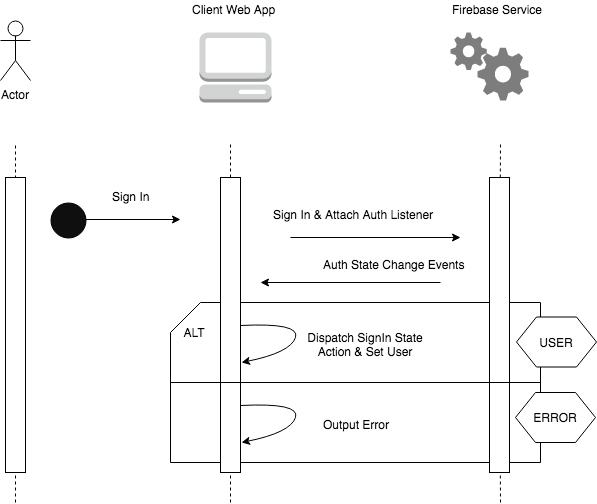

The diagram above was exported from draw.io. Its source (the exported page's mxGraphModel, read from the mxfile embedded in the PNG):
<mxGraphModel dx="1158" dy="694" grid="1" gridSize="10" guides="1" tooltips="1" connect="1" arrows="1" fold="1" page="1" pageScale="1" pageWidth="850" pageHeight="1100" math="0" shadow="0">
  <root>
    <mxCell id="0" />
    <mxCell id="1" parent="0" />
    <mxCell id="qHUT7QfFjS2Ny-NaqET1-20" value="" style="shape=card;whiteSpace=wrap;html=1;fillColor=#FFFFFF;" vertex="1" parent="1">
      <mxGeometry x="350" y="380" width="370" height="160" as="geometry" />
    </mxCell>
    <mxCell id="qHUT7QfFjS2Ny-NaqET1-1" value="Actor" style="shape=umlActor;verticalLabelPosition=bottom;labelBackgroundColor=#ffffff;verticalAlign=top;html=1;" vertex="1" parent="1">
      <mxGeometry x="180" y="98" width="30" height="60" as="geometry" />
    </mxCell>
    <mxCell id="qHUT7QfFjS2Ny-NaqET1-3" value="" style="outlineConnect=0;dashed=0;verticalLabelPosition=bottom;verticalAlign=top;align=center;html=1;shape=mxgraph.aws3.management_console;fillColor=#D2D3D3;gradientColor=none;" vertex="1" parent="1">
      <mxGeometry x="379" y="110" width="72" height="70" as="geometry" />
    </mxCell>
    <mxCell id="qHUT7QfFjS2Ny-NaqET1-6" value="" style="shadow=0;dashed=0;html=1;strokeColor=none;labelPosition=center;verticalLabelPosition=bottom;verticalAlign=top;align=center;shape=mxgraph.mscae.general.gears;fillColor=#7D7D7D;pointerEvents=1;" vertex="1" parent="1">
      <mxGeometry x="630" y="110" width="78" height="68" as="geometry" />
    </mxCell>
    <mxCell id="qHUT7QfFjS2Ny-NaqET1-7" value="" style="endArrow=none;dashed=1;html=1;" edge="1" parent="1" source="qHUT7QfFjS2Ny-NaqET1-9">
      <mxGeometry width="50" height="50" relative="1" as="geometry">
        <mxPoint x="410" y="580" as="sourcePoint" />
        <mxPoint x="410" y="220" as="targetPoint" />
      </mxGeometry>
    </mxCell>
    <mxCell id="qHUT7QfFjS2Ny-NaqET1-8" value="" style="endArrow=none;dashed=1;html=1;" edge="1" parent="1" source="qHUT7QfFjS2Ny-NaqET1-11">
      <mxGeometry width="50" height="50" relative="1" as="geometry">
        <mxPoint x="680" y="580" as="sourcePoint" />
        <mxPoint x="680" y="220" as="targetPoint" />
      </mxGeometry>
    </mxCell>
    <mxCell id="qHUT7QfFjS2Ny-NaqET1-9" value="" style="rounded=0;whiteSpace=wrap;html=1;" vertex="1" parent="1">
      <mxGeometry x="400" y="255" width="20" height="295" as="geometry" />
    </mxCell>
    <mxCell id="qHUT7QfFjS2Ny-NaqET1-10" value="" style="endArrow=none;dashed=1;html=1;" edge="1" parent="1" target="qHUT7QfFjS2Ny-NaqET1-9">
      <mxGeometry width="50" height="50" relative="1" as="geometry">
        <mxPoint x="410" y="580" as="sourcePoint" />
        <mxPoint x="410" y="220" as="targetPoint" />
      </mxGeometry>
    </mxCell>
    <mxCell id="qHUT7QfFjS2Ny-NaqET1-11" value="" style="rounded=0;whiteSpace=wrap;html=1;" vertex="1" parent="1">
      <mxGeometry x="669" y="255" width="20" height="295" as="geometry" />
    </mxCell>
    <mxCell id="qHUT7QfFjS2Ny-NaqET1-12" value="" style="endArrow=none;dashed=1;html=1;" edge="1" parent="1" target="qHUT7QfFjS2Ny-NaqET1-11">
      <mxGeometry width="50" height="50" relative="1" as="geometry">
        <mxPoint x="680" y="580" as="sourcePoint" />
        <mxPoint x="680" y="220" as="targetPoint" />
      </mxGeometry>
    </mxCell>
    <mxCell id="qHUT7QfFjS2Ny-NaqET1-13" value="" style="endArrow=classic;html=1;" edge="1" parent="1">
      <mxGeometry width="50" height="50" relative="1" as="geometry">
        <mxPoint x="250" y="297" as="sourcePoint" />
        <mxPoint x="360" y="297" as="targetPoint" />
      </mxGeometry>
    </mxCell>
    <mxCell id="qHUT7QfFjS2Ny-NaqET1-14" value="" style="ellipse;whiteSpace=wrap;html=1;aspect=fixed;fillColor=#0F0F0F;" vertex="1" parent="1">
      <mxGeometry x="230" y="280" width="35" height="35" as="geometry" />
    </mxCell>
    <mxCell id="qHUT7QfFjS2Ny-NaqET1-15" value="Sign In&lt;br&gt;&lt;br&gt;" style="text;html=1;resizable=0;points=[];autosize=1;align=left;verticalAlign=top;spacingTop=-4;" vertex="1" parent="1">
      <mxGeometry x="290" y="265" width="50" height="30" as="geometry" />
    </mxCell>
    <mxCell id="qHUT7QfFjS2Ny-NaqET1-16" value="Client Web App" style="text;html=1;resizable=0;points=[];autosize=1;align=left;verticalAlign=top;spacingTop=-4;" vertex="1" parent="1">
      <mxGeometry x="370" y="78" width="100" height="20" as="geometry" />
    </mxCell>
    <mxCell id="qHUT7QfFjS2Ny-NaqET1-17" value="Firebase Service" style="text;html=1;resizable=0;points=[];autosize=1;align=left;verticalAlign=top;spacingTop=-4;" vertex="1" parent="1">
      <mxGeometry x="630" y="78" width="110" height="20" as="geometry" />
    </mxCell>
    <mxCell id="qHUT7QfFjS2Ny-NaqET1-18" value="" style="endArrow=classic;html=1;" edge="1" parent="1">
      <mxGeometry width="50" height="50" relative="1" as="geometry">
        <mxPoint x="470" y="315" as="sourcePoint" />
        <mxPoint x="640" y="315" as="targetPoint" />
      </mxGeometry>
    </mxCell>
    <mxCell id="qHUT7QfFjS2Ny-NaqET1-19" value="Sign In &amp;amp; Attach Auth Listener&lt;br&gt;" style="text;html=1;resizable=0;points=[];autosize=1;align=left;verticalAlign=top;spacingTop=-4;" vertex="1" parent="1">
      <mxGeometry x="451" y="282.5" width="180" height="20" as="geometry" />
    </mxCell>
    <mxCell id="qHUT7QfFjS2Ny-NaqET1-23" value="" style="endArrow=classic;html=1;" edge="1" parent="1">
      <mxGeometry width="50" height="50" relative="1" as="geometry">
        <mxPoint x="620" y="360" as="sourcePoint" />
        <mxPoint x="440" y="360" as="targetPoint" />
      </mxGeometry>
    </mxCell>
    <mxCell id="qHUT7QfFjS2Ny-NaqET1-24" value="Auth State Change Events&lt;br&gt;" style="text;html=1;resizable=0;points=[];autosize=1;align=left;verticalAlign=top;spacingTop=-4;" vertex="1" parent="1">
      <mxGeometry x="501" y="332.5" width="160" height="20" as="geometry" />
    </mxCell>
    <mxCell id="qHUT7QfFjS2Ny-NaqET1-27" value="" style="endArrow=none;html=1;exitX=0;exitY=0.5;exitDx=0;exitDy=0;exitPerimeter=0;entryX=1;entryY=0.5;entryDx=0;entryDy=0;entryPerimeter=0;" edge="1" parent="1" source="qHUT7QfFjS2Ny-NaqET1-20" target="qHUT7QfFjS2Ny-NaqET1-20">
      <mxGeometry width="50" height="50" relative="1" as="geometry">
        <mxPoint x="170" y="650" as="sourcePoint" />
        <mxPoint x="440" y="640" as="targetPoint" />
      </mxGeometry>
    </mxCell>
    <mxCell id="qHUT7QfFjS2Ny-NaqET1-28" value="ALT" style="text;html=1;strokeColor=none;fillColor=none;align=center;verticalAlign=middle;whiteSpace=wrap;rounded=0;" vertex="1" parent="1">
      <mxGeometry x="354" y="399.5" width="40" height="20" as="geometry" />
    </mxCell>
    <mxCell id="qHUT7QfFjS2Ny-NaqET1-29" value="USER" style="shape=hexagon;perimeter=hexagonPerimeter2;whiteSpace=wrap;html=1;fillColor=#FFFFFF;" vertex="1" parent="1">
      <mxGeometry x="696" y="394.5" width="80" height="50" as="geometry" />
    </mxCell>
    <mxCell id="qHUT7QfFjS2Ny-NaqET1-30" value="ERROR" style="shape=hexagon;perimeter=hexagonPerimeter2;whiteSpace=wrap;html=1;fillColor=#FFFFFF;" vertex="1" parent="1">
      <mxGeometry x="695" y="470" width="80" height="50" as="geometry" />
    </mxCell>
    <mxCell id="qHUT7QfFjS2Ny-NaqET1-31" value="" style="curved=1;endArrow=classic;html=1;exitX=1;exitY=0.5;exitDx=0;exitDy=0;entryX=1.05;entryY=0.627;entryDx=0;entryDy=0;entryPerimeter=0;" edge="1" parent="1" source="qHUT7QfFjS2Ny-NaqET1-9" target="qHUT7QfFjS2Ny-NaqET1-9">
      <mxGeometry width="50" height="50" relative="1" as="geometry">
        <mxPoint x="220" y="590" as="sourcePoint" />
        <mxPoint x="270" y="540" as="targetPoint" />
        <Array as="points">
          <mxPoint x="480" y="400" />
          <mxPoint x="470" y="430" />
        </Array>
      </mxGeometry>
    </mxCell>
    <mxCell id="qHUT7QfFjS2Ny-NaqET1-32" value="" style="curved=1;endArrow=classic;html=1;exitX=1;exitY=0.5;exitDx=0;exitDy=0;entryX=1.05;entryY=0.627;entryDx=0;entryDy=0;entryPerimeter=0;" edge="1" parent="1">
      <mxGeometry width="50" height="50" relative="1" as="geometry">
        <mxPoint x="420" y="483" as="sourcePoint" />
        <mxPoint x="421" y="520" as="targetPoint" />
        <Array as="points">
          <mxPoint x="480" y="480" />
          <mxPoint x="470" y="510" />
        </Array>
      </mxGeometry>
    </mxCell>
    <mxCell id="qHUT7QfFjS2Ny-NaqET1-33" value="Dispatch SignIn State Action &amp;amp; Set User" style="text;html=1;strokeColor=none;fillColor=none;align=center;verticalAlign=middle;whiteSpace=wrap;rounded=0;" vertex="1" parent="1">
      <mxGeometry x="480" y="412" width="130" height="20" as="geometry" />
    </mxCell>
    <mxCell id="qHUT7QfFjS2Ny-NaqET1-34" value="Output Error" style="text;html=1;strokeColor=none;fillColor=none;align=center;verticalAlign=middle;whiteSpace=wrap;rounded=0;" vertex="1" parent="1">
      <mxGeometry x="480" y="491.5" width="110" height="20" as="geometry" />
    </mxCell>
    <mxCell id="qHUT7QfFjS2Ny-NaqET1-35" value="" style="endArrow=none;dashed=1;html=1;" edge="1" parent="1">
      <mxGeometry width="50" height="50" relative="1" as="geometry">
        <mxPoint x="195" y="580" as="sourcePoint" />
        <mxPoint x="195" y="220" as="targetPoint" />
      </mxGeometry>
    </mxCell>
    <mxCell id="qHUT7QfFjS2Ny-NaqET1-36" value="" style="rounded=0;whiteSpace=wrap;html=1;" vertex="1" parent="1">
      <mxGeometry x="185" y="255" width="20" height="295" as="geometry" />
    </mxCell>
  </root>
</mxGraphModel>